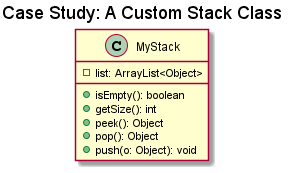

The diagram above was rendered by PlantUML. Its source (embedded in the PNG):
@startuml "mystack"
title Case Study: A Custom Stack Class
class MyStack {
    -list: ArrayList<Object>
    +isEmpty(): boolean
    +getSize(): int
    +peek(): Object
    +pop(): Object
    +push(o: Object): void
}
@enduml